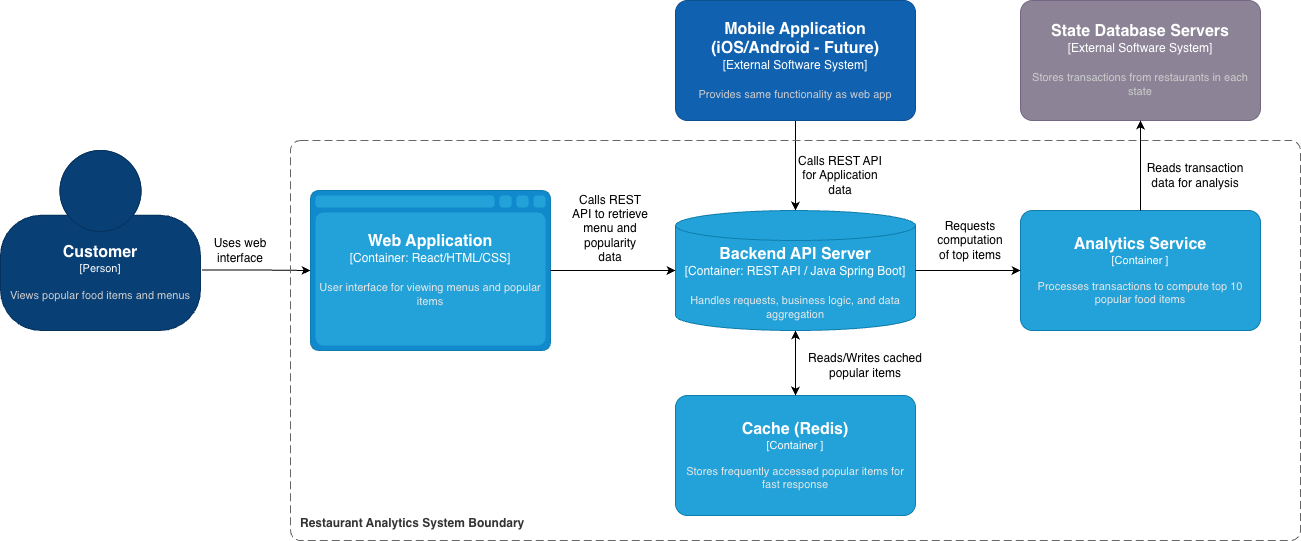

The diagram above was exported from draw.io. Its source (the exported page's mxGraphModel, read from the mxfile embedded in the PNG):
<mxGraphModel dx="1437" dy="2091" grid="1" gridSize="10" guides="1" tooltips="1" connect="1" arrows="1" fold="1" page="1" pageScale="1" pageWidth="850" pageHeight="1100" math="0" shadow="0">
  <root>
    <mxCell id="E5iUsLCLEGhE9-EtmUL7-0" />
    <mxCell id="E5iUsLCLEGhE9-EtmUL7-1" parent="E5iUsLCLEGhE9-EtmUL7-0" />
    <object placeholders="1" c4Name="Customer" c4Description="Views popular food items and menus" label="&lt;font style=&quot;font-size: 16px&quot;&gt;&lt;b&gt;%c4Name%&lt;/b&gt;&lt;/font&gt;&lt;div&gt;[%c4Type%]&lt;/div&gt;&lt;br&gt;&lt;div&gt;&lt;font style=&quot;font-size: 11px&quot;&gt;&lt;font color=&quot;#cccccc&quot;&gt;%c4Description%&lt;/font&gt;&lt;/div&gt;" c4Type="Person" id="E5iUsLCLEGhE9-EtmUL7-2">
      <mxCell parent="E5iUsLCLEGhE9-EtmUL7-1" style="html=1;fontSize=11;dashed=0;whiteSpace=wrap;fillColor=#083F75;strokeColor=#06315C;fontColor=#ffffff;shape=mxgraph.c4.person2;align=center;metaEdit=1;points=[[0.5,0,0],[1,0.5,0],[1,0.75,0],[0.75,1,0],[0.5,1,0],[0.25,1,0],[0,0.75,0],[0,0.5,0]];resizable=0;" vertex="1">
        <mxGeometry height="180" width="200" x="120" y="70" as="geometry" />
      </mxCell>
    </object>
    <object placeholders="1" c4Name="State Database Servers" c4Type="External Software System" c4Description="Stores transactions from restaurants in each state" label="&lt;font style=&quot;font-size: 16px&quot;&gt;&lt;b&gt;%c4Name%&lt;/b&gt;&lt;/font&gt;&lt;div&gt;[%c4Type%]&lt;/div&gt;&lt;br&gt;&lt;div&gt;&lt;font style=&quot;font-size: 11px&quot;&gt;&lt;font color=&quot;#cccccc&quot;&gt;%c4Description%&lt;/font&gt;&lt;/div&gt;" id="E5iUsLCLEGhE9-EtmUL7-3">
      <mxCell parent="E5iUsLCLEGhE9-EtmUL7-1" style="rounded=1;whiteSpace=wrap;html=1;labelBackgroundColor=none;fillColor=#8C8496;fontColor=#ffffff;align=center;arcSize=10;strokeColor=#736782;metaEdit=1;resizable=0;points=[[0.25,0,0],[0.5,0,0],[0.75,0,0],[1,0.25,0],[1,0.5,0],[1,0.75,0],[0.75,1,0],[0.5,1,0],[0.25,1,0],[0,0.75,0],[0,0.5,0],[0,0.25,0]];" vertex="1">
        <mxGeometry height="120" width="240" x="1140" y="-80" as="geometry" />
      </mxCell>
    </object>
    <mxCell id="jFGic3ZSNemojqgNrPLQ-62" edge="1" parent="E5iUsLCLEGhE9-EtmUL7-1" source="E5iUsLCLEGhE9-EtmUL7-5" style="edgeStyle=none;rounded=0;orthogonalLoop=1;jettySize=auto;html=1;exitX=0.5;exitY=1;exitDx=0;exitDy=0;exitPerimeter=0;" target="jFGic3ZSNemojqgNrPLQ-2">
      <mxGeometry relative="1" as="geometry" />
    </mxCell>
    <object placeholders="1" c4Name="Mobile Application (iOS/Android - Future)" c4Type="External Software System" c4Description="Provides same functionality as web app" label="&lt;font style=&quot;font-size: 16px&quot;&gt;&lt;b&gt;%c4Name%&lt;/b&gt;&lt;/font&gt;&lt;div&gt;[%c4Type%]&lt;/div&gt;&lt;br&gt;&lt;div&gt;&lt;font style=&quot;font-size: 11px&quot;&gt;&lt;font color=&quot;#cccccc&quot;&gt;%c4Description%&lt;/font&gt;&lt;/div&gt;" id="E5iUsLCLEGhE9-EtmUL7-5">
      <mxCell parent="E5iUsLCLEGhE9-EtmUL7-1" style="rounded=1;whiteSpace=wrap;html=1;labelBackgroundColor=none;fillColor=#1061B0;fontColor=#ffffff;align=center;arcSize=10;strokeColor=#0D5091;metaEdit=1;resizable=0;points=[[0.25,0,0],[0.5,0,0],[0.75,0,0],[1,0.25,0],[1,0.5,0],[1,0.75,0],[0.75,1,0],[0.5,1,0],[0.25,1,0],[0,0.75,0],[0,0.5,0],[0,0.25,0]];" vertex="1">
        <mxGeometry height="120" width="240" x="795" y="-80" as="geometry" />
      </mxCell>
    </object>
    <mxCell id="E5iUsLCLEGhE9-EtmUL7-6" parent="E5iUsLCLEGhE9-EtmUL7-1" style="text;html=1;whiteSpace=wrap;strokeColor=none;fillColor=none;align=center;verticalAlign=middle;rounded=0;" value="&lt;p class=&quot;p1&quot;&gt;Uses web interface&lt;/p&gt;" vertex="1">
      <mxGeometry height="80" width="80" x="320" y="130" as="geometry" />
    </mxCell>
    <mxCell id="E5iUsLCLEGhE9-EtmUL7-8" parent="E5iUsLCLEGhE9-EtmUL7-1" style="text;html=1;whiteSpace=wrap;strokeColor=none;fillColor=none;align=center;verticalAlign=middle;rounded=0;" value="&lt;p class=&quot;p1&quot;&gt;Calls REST API for Application data&lt;/p&gt;" vertex="1">
      <mxGeometry height="30" width="100" x="910" y="80" as="geometry" />
    </mxCell>
    <mxCell id="E5iUsLCLEGhE9-EtmUL7-10" edge="1" parent="E5iUsLCLEGhE9-EtmUL7-1" source="E5iUsLCLEGhE9-EtmUL7-2" style="edgeStyle=orthogonalEdgeStyle;rounded=0;orthogonalLoop=1;jettySize=auto;html=1;exitX=1.007;exitY=0.664;exitDx=0;exitDy=0;exitPerimeter=0;entryX=0;entryY=0.5;entryDx=0;entryDy=0;entryPerimeter=0;" target="jFGic3ZSNemojqgNrPLQ-1">
      <mxGeometry relative="1" as="geometry">
        <mxPoint x="340" y="330" as="targetPoint" />
      </mxGeometry>
    </mxCell>
    <mxCell id="E5iUsLCLEGhE9-EtmUL7-12" edge="1" parent="E5iUsLCLEGhE9-EtmUL7-1" style="edgeStyle=orthogonalEdgeStyle;rounded=0;orthogonalLoop=1;jettySize=auto;html=1;exitX=0.5;exitY=1;exitDx=0;exitDy=0;">
      <mxGeometry relative="1" as="geometry">
        <mxPoint x="715" y="200" as="sourcePoint" />
        <mxPoint x="715" y="200" as="targetPoint" />
      </mxGeometry>
    </mxCell>
    <mxCell id="E5iUsLCLEGhE9-EtmUL7-13" edge="1" parent="E5iUsLCLEGhE9-EtmUL7-1" style="edgeStyle=orthogonalEdgeStyle;rounded=0;orthogonalLoop=1;jettySize=auto;html=1;exitX=0.5;exitY=1;exitDx=0;exitDy=0;">
      <mxGeometry relative="1" as="geometry">
        <mxPoint x="715" y="200" as="sourcePoint" />
        <mxPoint x="715" y="200" as="targetPoint" />
      </mxGeometry>
    </mxCell>
    <object placeholders="1" c4Name="Restaurant Analytics System Boundary" c4Type="SystemScopeBoundary" c4Application="Restaurant Analytics &#10;System Boundary" label="&lt;font style=&quot;font-size: 12px&quot;&gt;&lt;b&gt;&lt;div style=&quot;text-align: left&quot;&gt;%c4Name%&lt;/div&gt;&lt;/b&gt;&lt;/font&gt;&lt;div style=&quot;text-align: left&quot;&gt;&lt;/div&gt;" id="E5iUsLCLEGhE9-EtmUL7-14">
      <mxCell parent="E5iUsLCLEGhE9-EtmUL7-1" style="rounded=1;fontSize=11;whiteSpace=wrap;html=1;dashed=1;arcSize=20;fillColor=none;strokeColor=#666666;fontColor=#333333;labelBackgroundColor=none;align=left;verticalAlign=bottom;labelBorderColor=none;spacingTop=0;spacing=10;dashPattern=8 4;metaEdit=1;rotatable=0;perimeter=rectanglePerimeter;noLabel=0;labelPadding=0;allowArrows=0;connectable=0;expand=0;recursiveResize=0;editable=1;pointerEvents=0;absoluteArcSize=1;points=[[0.25,0,0],[0.5,0,0],[0.75,0,0],[1,0.25,0],[1,0.5,0],[1,0.75,0],[0.75,1,0],[0.5,1,0],[0.25,1,0],[0,0.75,0],[0,0.5,0],[0,0.25,0]];" vertex="1">
        <mxGeometry height="400" width="1010" x="410" y="60" as="geometry" />
      </mxCell>
    </object>
    <mxCell id="E5iUsLCLEGhE9-EtmUL7-15" edge="1" parent="E5iUsLCLEGhE9-EtmUL7-1" style="edgeStyle=orthogonalEdgeStyle;rounded=0;orthogonalLoop=1;jettySize=auto;html=1;exitX=0.5;exitY=1;exitDx=0;exitDy=0;">
      <mxGeometry relative="1" as="geometry">
        <mxPoint x="715" y="200" as="sourcePoint" />
        <mxPoint x="715" y="200" as="targetPoint" />
      </mxGeometry>
    </mxCell>
    <object placeholders="1" c4Name="Web Application" c4Type="Container" c4Technology="React/HTML/CSS" c4Description="User interface for viewing menus and popular items" label="&lt;font style=&quot;font-size: 16px&quot;&gt;&lt;b&gt;%c4Name%&lt;/b&gt;&lt;/font&gt;&lt;div&gt;[%c4Type%:&amp;nbsp;%c4Technology%]&lt;/div&gt;&lt;br&gt;&lt;div&gt;&lt;font style=&quot;font-size: 11px&quot;&gt;&lt;font color=&quot;#E6E6E6&quot;&gt;%c4Description%&lt;/font&gt;&lt;/div&gt;" id="jFGic3ZSNemojqgNrPLQ-1">
      <mxCell parent="E5iUsLCLEGhE9-EtmUL7-1" style="shape=mxgraph.c4.webBrowserContainer2;whiteSpace=wrap;html=1;boundedLbl=1;rounded=0;labelBackgroundColor=none;strokeColor=#118ACD;fillColor=#23A2D9;strokeColor=#118ACD;strokeColor2=#0E7DAD;fontSize=12;fontColor=#ffffff;align=center;metaEdit=1;points=[[0.5,0,0],[1,0.25,0],[1,0.5,0],[1,0.75,0],[0.5,1,0],[0,0.75,0],[0,0.5,0],[0,0.25,0]];resizable=0;" vertex="1">
        <mxGeometry height="160" width="240" x="430" y="110" as="geometry" />
      </mxCell>
    </object>
    <object placeholders="1" c4Name="Backend API Server" c4Type="Container" c4Technology="REST API / Java Spring Boot" c4Description="Handles requests, business logic, and data aggregation" label="&lt;font style=&quot;font-size: 16px&quot;&gt;&lt;b&gt;%c4Name%&lt;/b&gt;&lt;/font&gt;&lt;div&gt;[%c4Type%:&amp;nbsp;%c4Technology%]&lt;/div&gt;&lt;br&gt;&lt;div&gt;&lt;font style=&quot;font-size: 11px&quot;&gt;&lt;font color=&quot;#E6E6E6&quot;&gt;%c4Description%&lt;/font&gt;&lt;/div&gt;" id="jFGic3ZSNemojqgNrPLQ-2">
      <mxCell parent="E5iUsLCLEGhE9-EtmUL7-1" style="shape=cylinder3;size=15;whiteSpace=wrap;html=1;boundedLbl=1;rounded=0;labelBackgroundColor=none;fillColor=#23A2D9;fontSize=12;fontColor=#ffffff;align=center;strokeColor=#0E7DAD;metaEdit=1;points=[[0.5,0,0],[1,0.25,0],[1,0.5,0],[1,0.75,0],[0.5,1,0],[0,0.75,0],[0,0.5,0],[0,0.25,0]];resizable=0;" vertex="1">
        <mxGeometry height="120" width="240" x="795" y="130" as="geometry" />
      </mxCell>
    </object>
    <object placeholders="1" c4Name="Analytics Service" c4Type="Container" c4Technology="" c4Description="Processes transactions to compute top 10 popular food items" label="&lt;font style=&quot;font-size: 16px&quot;&gt;&lt;b&gt;%c4Name%&lt;/b&gt;&lt;/font&gt;&lt;div&gt;[%c4Type% %c4Technology%]&lt;/div&gt;&lt;br&gt;&lt;div&gt;&lt;font style=&quot;font-size: 11px&quot;&gt;&lt;font color=&quot;#E6E6E6&quot;&gt;%c4Description%&lt;/font&gt;&lt;/div&gt;" id="jFGic3ZSNemojqgNrPLQ-3">
      <mxCell parent="E5iUsLCLEGhE9-EtmUL7-1" style="rounded=1;whiteSpace=wrap;html=1;fontSize=11;labelBackgroundColor=none;fillColor=#23A2D9;fontColor=#ffffff;align=center;arcSize=10;strokeColor=#0E7DAD;metaEdit=1;resizable=0;points=[[0.25,0,0],[0.5,0,0],[0.75,0,0],[1,0.25,0],[1,0.5,0],[1,0.75,0],[0.75,1,0],[0.5,1,0],[0.25,1,0],[0,0.75,0],[0,0.5,0],[0,0.25,0]];" vertex="1">
        <mxGeometry height="120" width="240" x="1140" y="130" as="geometry" />
      </mxCell>
    </object>
    <object placeholders="1" c4Name="Cache (Redis)" c4Type="Container" c4Technology="" c4Description="Stores frequently accessed popular items for fast response" label="&lt;font style=&quot;font-size: 16px&quot;&gt;&lt;b&gt;%c4Name%&lt;/b&gt;&lt;/font&gt;&lt;div&gt;[%c4Type% %c4Technology%]&lt;/div&gt;&lt;br&gt;&lt;div&gt;&lt;font style=&quot;font-size: 11px&quot;&gt;&lt;font color=&quot;#E6E6E6&quot;&gt;%c4Description%&lt;/font&gt;&lt;/div&gt;" id="jFGic3ZSNemojqgNrPLQ-4">
      <mxCell parent="E5iUsLCLEGhE9-EtmUL7-1" style="rounded=1;whiteSpace=wrap;html=1;fontSize=11;labelBackgroundColor=none;fillColor=#23A2D9;fontColor=#ffffff;align=center;arcSize=10;strokeColor=#0E7DAD;metaEdit=1;resizable=0;points=[[0.25,0,0],[0.5,0,0],[0.75,0,0],[1,0.25,0],[1,0.5,0],[1,0.75,0],[0.75,1,0],[0.5,1,0],[0.25,1,0],[0,0.75,0],[0,0.5,0],[0,0.25,0]];" vertex="1">
        <mxGeometry height="120" width="240" x="795" y="315" as="geometry" />
      </mxCell>
    </object>
    <mxCell id="jFGic3ZSNemojqgNrPLQ-10" parent="E5iUsLCLEGhE9-EtmUL7-1" style="text;html=1;whiteSpace=wrap;strokeColor=none;fillColor=none;align=center;verticalAlign=middle;rounded=0;" value="&lt;p class=&quot;p1&quot;&gt;Calls REST API to retrieve menu and popularity data&lt;/p&gt;" vertex="1">
      <mxGeometry height="55" width="80" x="690" y="120" as="geometry" />
    </mxCell>
    <mxCell id="jFGic3ZSNemojqgNrPLQ-13" parent="E5iUsLCLEGhE9-EtmUL7-1" style="text;html=1;whiteSpace=wrap;strokeColor=none;fillColor=none;align=center;verticalAlign=middle;rounded=0;" value="&lt;p class=&quot;p1&quot;&gt;Requests computation of top items&lt;/p&gt;" vertex="1">
      <mxGeometry height="30" width="60" x="1060" y="145" as="geometry" />
    </mxCell>
    <mxCell id="jFGic3ZSNemojqgNrPLQ-22" parent="E5iUsLCLEGhE9-EtmUL7-1" style="text;html=1;whiteSpace=wrap;strokeColor=none;fillColor=none;align=center;verticalAlign=middle;rounded=0;" value="&lt;p class=&quot;p1&quot;&gt;Reads transaction &lt;span class=&quot;s1&quot;&gt;data&lt;/span&gt; for analysis&lt;/p&gt;" vertex="1">
      <mxGeometry height="30" width="110" x="1260" y="80" as="geometry" />
    </mxCell>
    <mxCell id="jFGic3ZSNemojqgNrPLQ-25" parent="E5iUsLCLEGhE9-EtmUL7-1" style="text;html=1;whiteSpace=wrap;strokeColor=none;fillColor=none;align=center;verticalAlign=middle;rounded=0;" value="&lt;p class=&quot;p1&quot;&gt;&lt;span style=&quot;background-color: transparent; color: light-dark(rgb(0, 0, 0), rgb(255, 255, 255));&quot;&gt;Reads/Writes cached popular items&lt;/span&gt;&lt;/p&gt;" vertex="1">
      <mxGeometry height="30" width="130" x="920" y="270" as="geometry" />
    </mxCell>
    <mxCell id="jFGic3ZSNemojqgNrPLQ-60" edge="1" parent="E5iUsLCLEGhE9-EtmUL7-1" source="jFGic3ZSNemojqgNrPLQ-1" style="edgeStyle=none;rounded=0;orthogonalLoop=1;jettySize=auto;html=1;exitX=1;exitY=0.5;exitDx=0;exitDy=0;exitPerimeter=0;entryX=0;entryY=0.5;entryDx=0;entryDy=0;entryPerimeter=0;" target="jFGic3ZSNemojqgNrPLQ-2">
      <mxGeometry relative="1" as="geometry" />
    </mxCell>
    <mxCell id="jFGic3ZSNemojqgNrPLQ-63" edge="1" parent="E5iUsLCLEGhE9-EtmUL7-1" source="jFGic3ZSNemojqgNrPLQ-2" style="edgeStyle=none;rounded=0;orthogonalLoop=1;jettySize=auto;html=1;exitX=1;exitY=0.5;exitDx=0;exitDy=0;exitPerimeter=0;entryX=0;entryY=0.5;entryDx=0;entryDy=0;entryPerimeter=0;" target="jFGic3ZSNemojqgNrPLQ-3">
      <mxGeometry relative="1" as="geometry" />
    </mxCell>
    <mxCell id="jFGic3ZSNemojqgNrPLQ-64" edge="1" parent="E5iUsLCLEGhE9-EtmUL7-1" source="jFGic3ZSNemojqgNrPLQ-2" style="endArrow=classic;startArrow=classic;html=1;rounded=0;entryX=0.5;entryY=0;entryDx=0;entryDy=0;entryPerimeter=0;exitX=0.5;exitY=1;exitDx=0;exitDy=0;exitPerimeter=0;" target="jFGic3ZSNemojqgNrPLQ-4" value="">
      <mxGeometry height="50" relative="1" width="50" as="geometry">
        <mxPoint x="928" y="247" as="sourcePoint" />
        <mxPoint x="880" y="390" as="targetPoint" />
      </mxGeometry>
    </mxCell>
    <mxCell id="jFGic3ZSNemojqgNrPLQ-66" edge="1" parent="E5iUsLCLEGhE9-EtmUL7-1" source="jFGic3ZSNemojqgNrPLQ-3" style="edgeStyle=none;rounded=0;orthogonalLoop=1;jettySize=auto;html=1;exitX=0.5;exitY=0;exitDx=0;exitDy=0;exitPerimeter=0;entryX=0.5;entryY=1;entryDx=0;entryDy=0;entryPerimeter=0;" target="E5iUsLCLEGhE9-EtmUL7-3">
      <mxGeometry relative="1" as="geometry" />
    </mxCell>
  </root>
</mxGraphModel>